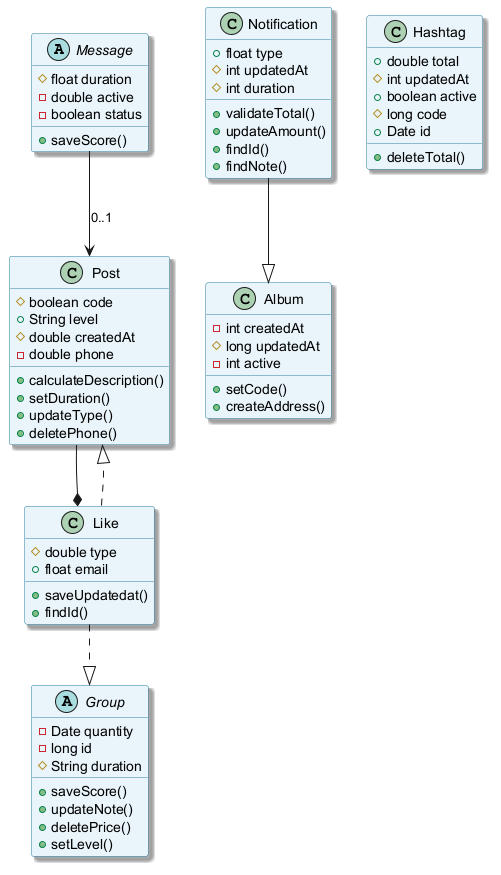

The diagram above was rendered by PlantUML. Its source (embedded in the PNG):
@startuml
skinparam backgroundColor #FFFFFF
skinparam classBackgroundColor #E8F4FA
skinparam classBorderColor #2C7DA0
skinparam shadowing true
abstract class Message {
  #float duration
  -double active
  -boolean status
  +saveScore()
}
class Notification {
  +float type
  #int updatedAt
  #int duration
  +validateTotal()
  +updateAmount()
  +findId()
  +findNote()
}
class Album {
  -int createdAt
  #long updatedAt
  -int active
  +setCode()
  +createAddress()
}
abstract class Group {
  -Date quantity
  -long id
  #String duration
  +saveScore()
  +updateNote()
  +deletePrice()
  +setLevel()
}
class Like {
  #double type
  +float email
  +saveUpdatedat()
  +findId()
}
class Hashtag {
  +double total
  #int updatedAt
  +boolean active
  #long code
  +Date id
  +deleteTotal()
}
class Post {
  #boolean code
  +String level
  #double createdAt
  -double phone
  +calculateDescription()
  +setDuration()
  +updateType()
  +deletePhone()
}
Message --> Post : "0..1"
Notification --|> Album
Like ..|> Post
Like ..|> Group
Post --* Like
@enduml